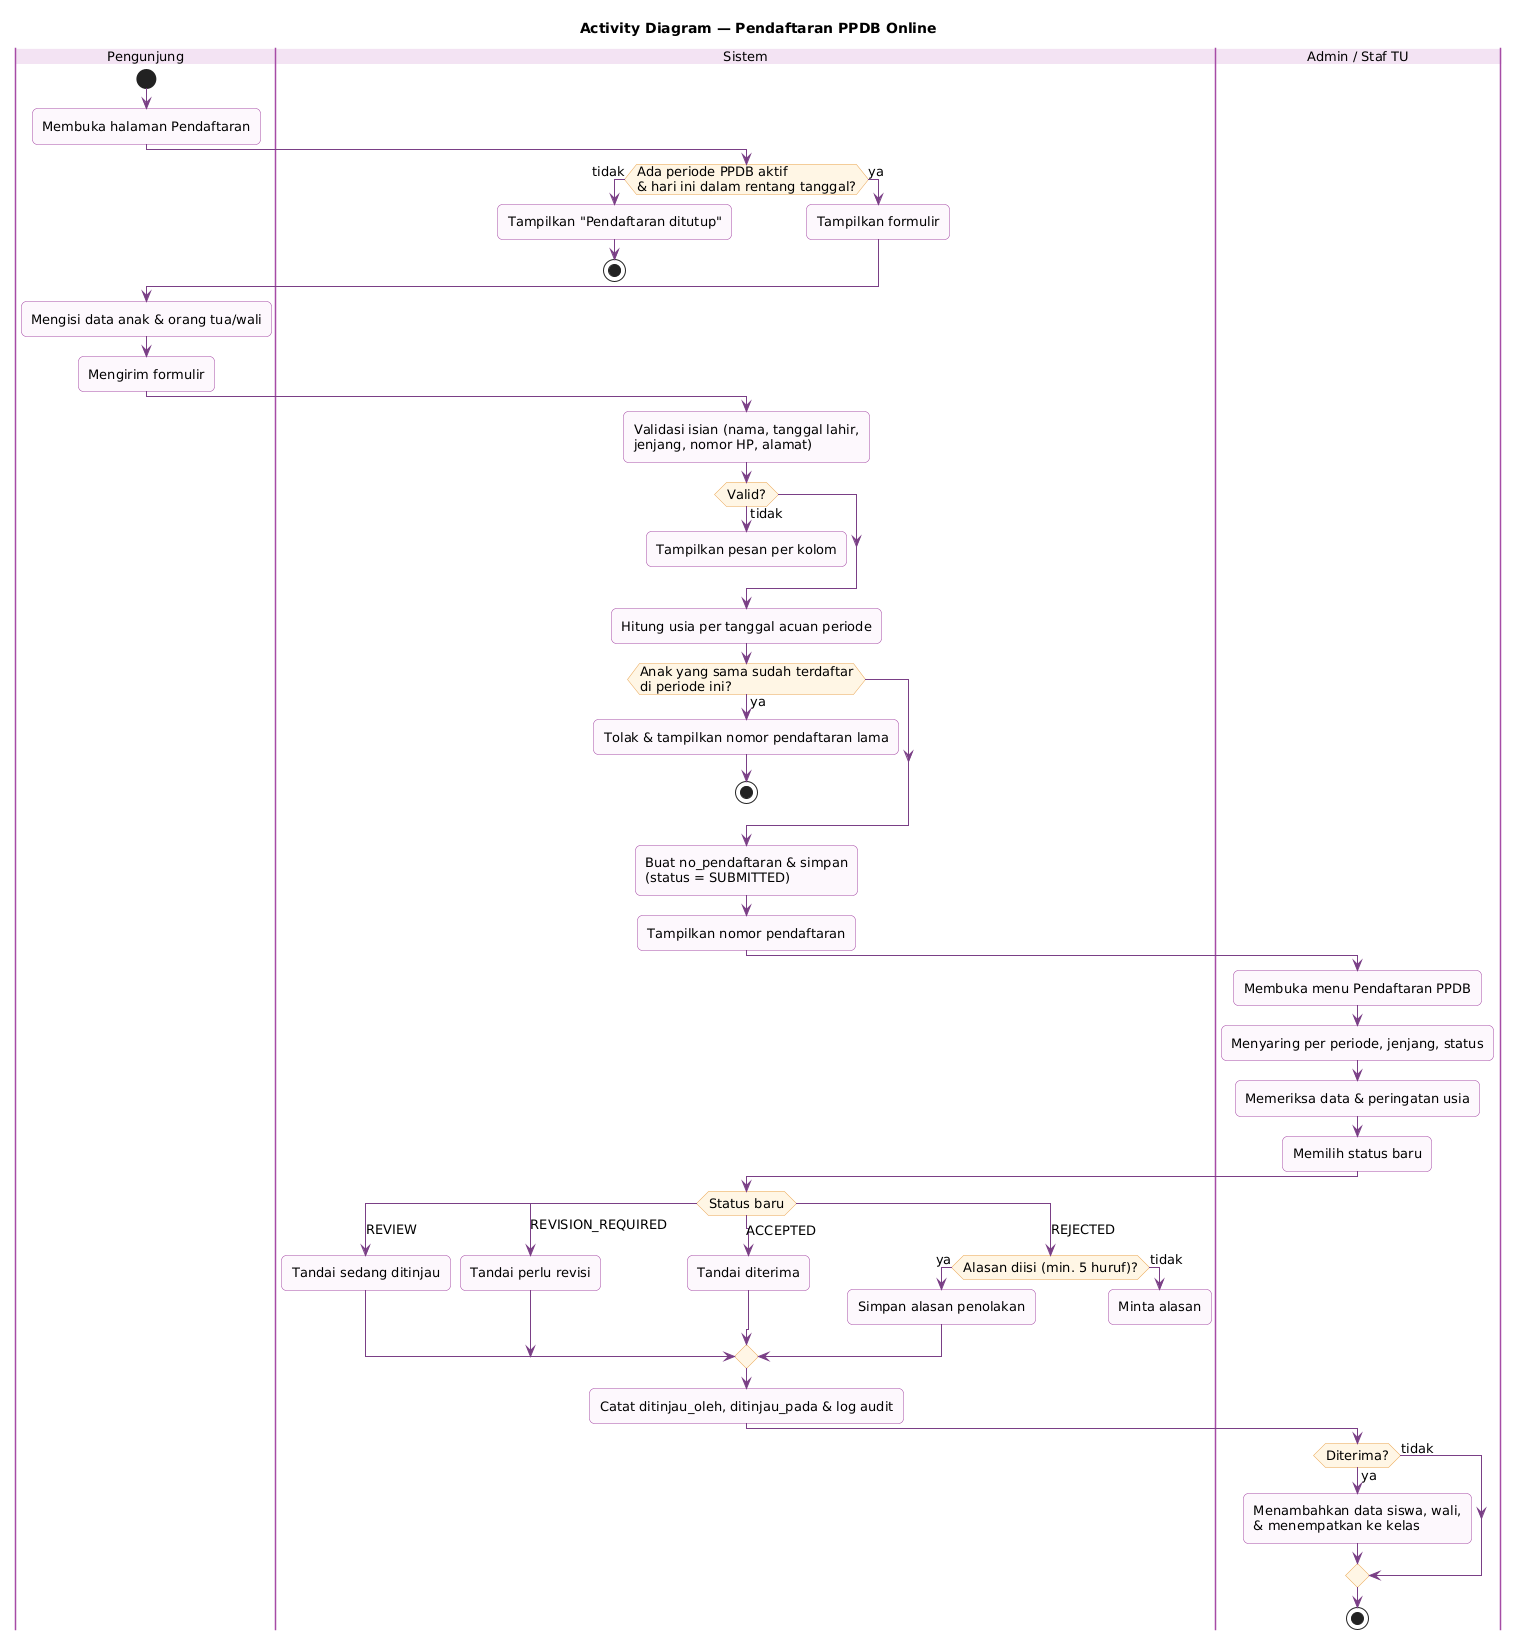

The diagram above was rendered by PlantUML. Its source (embedded in the PNG):
@startuml act-ppdb
!include _gaya.iuml
title Activity Diagram — Pendaftaran PPDB Online

|Pengunjung|
start
:Membuka halaman Pendaftaran;
|Sistem|
if (Ada periode PPDB aktif\n& hari ini dalam rentang tanggal?) then (tidak)
  :Tampilkan "Pendaftaran ditutup";
  stop
else (ya)
  :Tampilkan formulir;
endif
|Pengunjung|
:Mengisi data anak & orang tua/wali;
:Mengirim formulir;
|Sistem|
:Validasi isian (nama, tanggal lahir,\njenjang, nomor HP, alamat);
if (Valid?) then (tidak)
  :Tampilkan pesan per kolom;
  detach
endif
:Hitung usia per tanggal acuan periode;
if (Anak yang sama sudah terdaftar\ndi periode ini?) then (ya)
  :Tolak & tampilkan nomor pendaftaran lama;
  stop
endif
:Buat no_pendaftaran & simpan\n(status = SUBMITTED);
:Tampilkan nomor pendaftaran;
|Admin / Staf TU|
:Membuka menu Pendaftaran PPDB;
:Menyaring per periode, jenjang, status;
:Memeriksa data & peringatan usia;
:Memilih status baru;
|Sistem|
switch (Status baru)
case (REVIEW)
  :Tandai sedang ditinjau;
case (REVISION_REQUIRED)
  :Tandai perlu revisi;
case (ACCEPTED)
  :Tandai diterima;
case (REJECTED)
  if (Alasan diisi (min. 5 huruf)?) then (ya)
    :Simpan alasan penolakan;
  else (tidak)
    :Minta alasan;
    detach
  endif
endswitch
:Catat ditinjau_oleh, ditinjau_pada & log audit;
|Admin / Staf TU|
if (Diterima?) then (ya)
  :Menambahkan data siswa, wali,\n& menempatkan ke kelas;
else (tidak)
endif
stop
@enduml